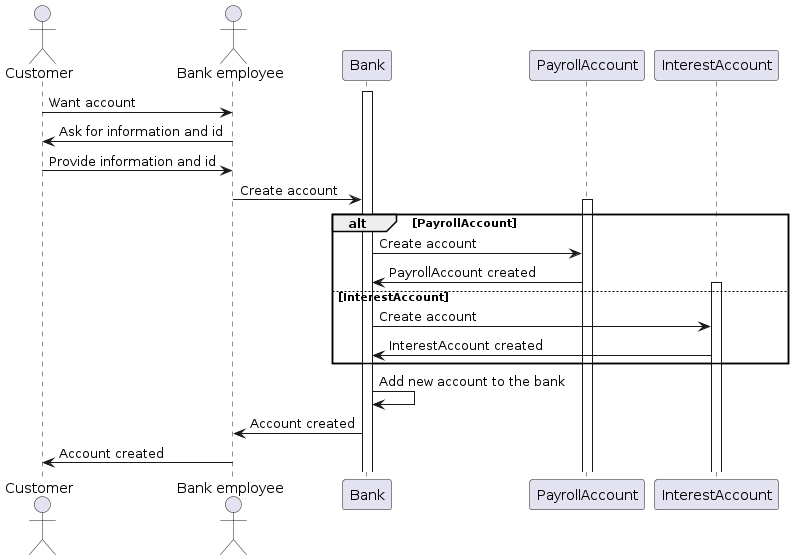

The diagram above was rendered by PlantUML. Its source (embedded in the PNG):
@startuml
Actor Customer
Actor "Bank employee" as e
Activate Bank
Customer -> e: Want account

e -> Customer: Ask for information and id

Customer -> e: Provide information and id

e -> Bank: Create account

alt PayrollAccount

    Activate PayrollAccount
    PayrollAccount <- Bank: Create account
    PayrollAccount -> Bank: PayrollAccount created

else InterestAccount
    
    Activate InterestAccount
    InterestAccount <- Bank: Create account
    InterestAccount -> Bank: InterestAccount created

end

Bank -> Bank: Add new account to the bank

Bank -> e: Account created

e -> Customer: Account created
@enduml